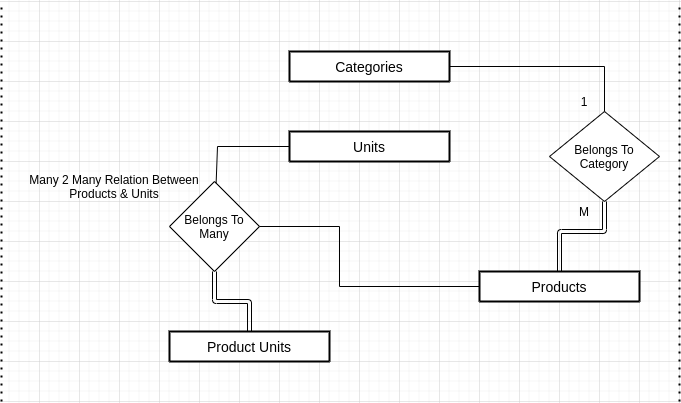

The diagram above was exported from draw.io. Its source (the exported page's mxGraphModel, read from the mxfile embedded in the PNG):
<mxGraphModel dx="868" dy="513" grid="1" gridSize="10" guides="1" tooltips="1" connect="1" arrows="1" fold="1" page="1" pageScale="1" pageWidth="850" pageHeight="1100" math="0" shadow="0" extFonts="Permanent Marker^https://fonts.googleapis.com/css?family=Permanent+Marker">
  <root>
    <mxCell id="0" />
    <mxCell id="1" parent="0" />
    <mxCell id="6Hlqzj95qKrYe64foWJl-1" value="Categories" style="swimlane;childLayout=stackLayout;horizontal=1;startSize=30;horizontalStack=0;rounded=1;fontSize=14;fontStyle=0;strokeWidth=2;resizeParent=0;resizeLast=1;shadow=0;dashed=0;align=center;" vertex="1" parent="1">
      <mxGeometry x="290" y="130" width="160" height="30" as="geometry" />
    </mxCell>
    <mxCell id="6Hlqzj95qKrYe64foWJl-3" value="Products" style="swimlane;childLayout=stackLayout;horizontal=1;startSize=30;horizontalStack=0;rounded=1;fontSize=14;fontStyle=0;strokeWidth=2;resizeParent=0;resizeLast=1;shadow=0;dashed=0;align=center;" vertex="1" parent="1">
      <mxGeometry x="480" y="350" width="160" height="30" as="geometry" />
    </mxCell>
    <mxCell id="6Hlqzj95qKrYe64foWJl-4" value="Units" style="swimlane;childLayout=stackLayout;horizontal=1;startSize=30;horizontalStack=0;rounded=1;fontSize=14;fontStyle=0;strokeWidth=2;resizeParent=0;resizeLast=1;shadow=0;dashed=0;align=center;" vertex="1" parent="1">
      <mxGeometry x="290" y="210" width="160" height="30" as="geometry" />
    </mxCell>
    <mxCell id="6Hlqzj95qKrYe64foWJl-5" value="Product Units" style="swimlane;childLayout=stackLayout;horizontal=1;startSize=30;horizontalStack=0;rounded=1;fontSize=14;fontStyle=0;strokeWidth=2;resizeParent=0;resizeLast=1;shadow=0;dashed=0;align=center;" vertex="1" parent="1">
      <mxGeometry x="170" y="410" width="160" height="30" as="geometry" />
    </mxCell>
    <mxCell id="6Hlqzj95qKrYe64foWJl-6" value="Belongs To Category" style="shape=rhombus;perimeter=rhombusPerimeter;whiteSpace=wrap;html=1;align=center;" vertex="1" parent="1">
      <mxGeometry x="550" y="190" width="110" height="90" as="geometry" />
    </mxCell>
    <mxCell id="6Hlqzj95qKrYe64foWJl-7" value="" style="endArrow=none;html=1;rounded=0;exitX=1;exitY=0.5;exitDx=0;exitDy=0;entryX=0.5;entryY=0;entryDx=0;entryDy=0;" edge="1" parent="1" source="6Hlqzj95qKrYe64foWJl-1" target="6Hlqzj95qKrYe64foWJl-6">
      <mxGeometry relative="1" as="geometry">
        <mxPoint x="590" y="150" as="sourcePoint" />
        <mxPoint x="750" y="150" as="targetPoint" />
        <Array as="points">
          <mxPoint x="605" y="145" />
        </Array>
      </mxGeometry>
    </mxCell>
    <mxCell id="6Hlqzj95qKrYe64foWJl-8" value="1" style="text;html=1;strokeColor=none;fillColor=none;align=center;verticalAlign=middle;whiteSpace=wrap;rounded=0;" vertex="1" parent="1">
      <mxGeometry x="565" y="170" width="40" height="20" as="geometry" />
    </mxCell>
    <mxCell id="6Hlqzj95qKrYe64foWJl-9" value="" style="shape=link;html=1;exitX=0.5;exitY=0;exitDx=0;exitDy=0;entryX=0.5;entryY=1;entryDx=0;entryDy=0;" edge="1" parent="1" source="6Hlqzj95qKrYe64foWJl-3" target="6Hlqzj95qKrYe64foWJl-6">
      <mxGeometry width="100" relative="1" as="geometry">
        <mxPoint x="520" y="310" as="sourcePoint" />
        <mxPoint x="620" y="310" as="targetPoint" />
        <Array as="points">
          <mxPoint x="560" y="310" />
          <mxPoint x="605" y="310" />
        </Array>
      </mxGeometry>
    </mxCell>
    <mxCell id="6Hlqzj95qKrYe64foWJl-10" value="M" style="text;html=1;strokeColor=none;fillColor=none;align=center;verticalAlign=middle;whiteSpace=wrap;rounded=0;" vertex="1" parent="1">
      <mxGeometry x="565" y="280" width="40" height="20" as="geometry" />
    </mxCell>
    <mxCell id="6Hlqzj95qKrYe64foWJl-11" value="Belongs To Many" style="shape=rhombus;perimeter=rhombusPerimeter;whiteSpace=wrap;html=1;align=center;" vertex="1" parent="1">
      <mxGeometry x="170" y="260" width="90" height="90" as="geometry" />
    </mxCell>
    <mxCell id="6Hlqzj95qKrYe64foWJl-12" value="" style="shape=link;html=1;exitX=0.5;exitY=0;exitDx=0;exitDy=0;entryX=0.5;entryY=1;entryDx=0;entryDy=0;" edge="1" parent="1" source="6Hlqzj95qKrYe64foWJl-5" target="6Hlqzj95qKrYe64foWJl-11">
      <mxGeometry width="100" relative="1" as="geometry">
        <mxPoint x="310" y="360" as="sourcePoint" />
        <mxPoint x="355" y="290" as="targetPoint" />
        <Array as="points">
          <mxPoint x="250" y="380" />
          <mxPoint x="215" y="380" />
        </Array>
      </mxGeometry>
    </mxCell>
    <mxCell id="6Hlqzj95qKrYe64foWJl-13" value="" style="endArrow=none;html=1;rounded=0;exitX=1;exitY=0.5;exitDx=0;exitDy=0;entryX=0;entryY=0.5;entryDx=0;entryDy=0;" edge="1" parent="1" source="6Hlqzj95qKrYe64foWJl-11" target="6Hlqzj95qKrYe64foWJl-3">
      <mxGeometry relative="1" as="geometry">
        <mxPoint x="290" y="305" as="sourcePoint" />
        <mxPoint x="445" y="350" as="targetPoint" />
        <Array as="points">
          <mxPoint x="340" y="305" />
          <mxPoint x="340" y="365" />
        </Array>
      </mxGeometry>
    </mxCell>
    <mxCell id="6Hlqzj95qKrYe64foWJl-14" value="" style="endArrow=none;html=1;rounded=0;entryX=0;entryY=0.5;entryDx=0;entryDy=0;" edge="1" parent="1" source="6Hlqzj95qKrYe64foWJl-11" target="6Hlqzj95qKrYe64foWJl-4">
      <mxGeometry relative="1" as="geometry">
        <mxPoint x="70" y="165" as="sourcePoint" />
        <mxPoint x="225" y="210" as="targetPoint" />
        <Array as="points">
          <mxPoint x="218" y="225" />
        </Array>
      </mxGeometry>
    </mxCell>
    <mxCell id="6Hlqzj95qKrYe64foWJl-15" value="Many 2 Many Relation Between Products &amp;amp; Units" style="text;html=1;strokeColor=none;fillColor=none;align=center;verticalAlign=middle;whiteSpace=wrap;rounded=0;" vertex="1" parent="1">
      <mxGeometry x="20" y="230" width="190" height="70" as="geometry" />
    </mxCell>
    <mxCell id="6Hlqzj95qKrYe64foWJl-20" value="" style="endArrow=none;dashed=1;html=1;dashPattern=1 3;strokeWidth=2;" edge="1" parent="1">
      <mxGeometry width="50" height="50" relative="1" as="geometry">
        <mxPoint x="680" y="480" as="sourcePoint" />
        <mxPoint x="680" y="80" as="targetPoint" />
      </mxGeometry>
    </mxCell>
    <mxCell id="6Hlqzj95qKrYe64foWJl-21" value="" style="endArrow=none;dashed=1;html=1;dashPattern=1 3;strokeWidth=2;" edge="1" parent="1">
      <mxGeometry width="50" height="50" relative="1" as="geometry">
        <mxPoint x="2" y="480" as="sourcePoint" />
        <mxPoint x="2" y="80" as="targetPoint" />
      </mxGeometry>
    </mxCell>
  </root>
</mxGraphModel>